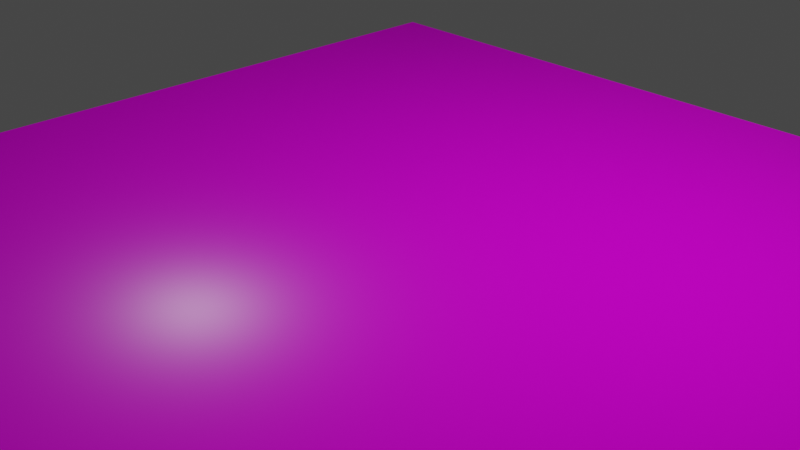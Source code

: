# Source: floor.blend  (saved by Blender 3.5.10; exported with 4.5.12 LTS)
import bpy
from mathutils import Matrix  # noqa: F401  (used for matrix-valued properties, if any)

bpy.ops.wm.read_factory_settings(use_empty=True)
scene = bpy.context.scene
scene.name = 'Scene'

# ---- collections
col_collection = bpy.data.collections.new('Collection'); scene.collection.children.link(col_collection)

# ---- images (referenced by path relative to the original .blend; pixels are not part of the script)
import os
ASSET_DIR = os.environ.get("B2B_ASSET_DIR", "")  # directory of the original .blend (textures are referenced by path, not embedded)
HERE = os.path.dirname(os.path.abspath(__file__))  # packed textures are extracted next to this script under _unpacked/

def load_image(name, relpath, width, height, colorspace="sRGB"):
    """Load a texture the original file referenced (path relative to the .blend, or extracted next to this script)."""
    p = next((c for c in (os.path.join(HERE, relpath), os.path.join(ASSET_DIR, relpath)) if relpath and os.path.exists(c)), "")
    if p:
        img = bpy.data.images.load(p, check_existing=True)
        img.name = name
    else:  # same state as the original file: an image datablock whose file is absent (Cycles renders it pink)
        img = bpy.data.images.new(name, width, height)
        img.source = "FILE"
        img.filepath = "//" + (relpath or name)
    img.colorspace_settings.name = colorspace
    return img
img_stonetilesfloor01_2k_basecolor_png = load_image('StoneTilesFloor01_2K_BaseColor.png', 'Desktop/Textures/StoneTilesFloor01_MR_2K/StoneTilesFloor01_2K_BaseColor.png', 1024, 1024, 'sRGB')
img_stonetilesfloor01_2k_normal_png = load_image('StoneTilesFloor01_2K_Normal.png', 'Desktop/Textures/StoneTilesFloor01_MR_2K/StoneTilesFloor01_2K_Normal.png', 1024, 1024, 'sRGB')
img_stonetilesfloor01_2k_roughness_png = load_image('StoneTilesFloor01_2K_Roughness.png', 'Desktop/Textures/StoneTilesFloor01_MR_2K/StoneTilesFloor01_2K_Roughness.png', 1024, 1024, 'sRGB')

# ---- materials (node trees are filled in below, after node groups)
mat_floor_tiles = bpy.data.materials.new('floor_tiles')
mat_floor_tiles.use_transparent_shadow = False

# ---- material node trees
mat_floor_tiles.use_nodes = True; mat_floor_tiles.node_tree.nodes.clear()
_N = mat_floor_tiles.node_tree.nodes; _L = mat_floor_tiles.node_tree.links
n0 = _N.new('ShaderNodeBsdfPrincipled'); n0.name = 'Principled BSDF'; n0.location = (10, 300)
n0.distribution = 'GGX'
n0.subsurface_method = 'RANDOM_WALK_SKIN'
n0.inputs[3].default_value = 1.45
n0.inputs[13].default_value = 0.185
n0.inputs[27].default_value = (0.0, 0.0, 0.0, 1.0)
n0.inputs[28].default_value = 1.0
n1 = _N.new('ShaderNodeOutputMaterial'); n1.name = 'Material Output'; n1.location = (300, 300)
n2 = _N.new('ShaderNodeTexImage'); n2.name = 'Image Texture'; n2.location = (-356, 159)
n2.hide = True
n2.image = img_stonetilesfloor01_2k_basecolor_png
n3 = _N.new('ShaderNodeTexImage'); n3.name = 'Image Texture.001'; n3.location = (-356, -78)
n3.hide = True
n3.image = img_stonetilesfloor01_2k_normal_png
n4 = _N.new('ShaderNodeTexImage'); n4.name = 'Image Texture.002'; n4.location = (-310, 23)
n4.hide = True
n4.image = img_stonetilesfloor01_2k_roughness_png
_L.new(n0.outputs[0], n1.inputs[0])
_L.new(n2.outputs[0], n0.inputs[0])
_L.new(n3.outputs[0], n0.inputs[5])
_L.new(n4.outputs[0], n0.inputs[2])
n1.is_active_output = True

# ---- world
world_world = bpy.data.worlds.new('World'); scene.world = world_world
world_world.use_nodes = True; world_world.node_tree.nodes.clear()
_N = world_world.node_tree.nodes; _L = world_world.node_tree.links
n0 = _N.new('ShaderNodeOutputWorld'); n0.name = 'World Output'; n0.location = (300, 300)
n1 = _N.new('ShaderNodeBackground'); n1.name = 'Background'; n1.location = (10, 300)
n1.inputs[0].default_value = (0.05088, 0.05088, 0.05088, 1.0)
_L.new(n1.outputs[0], n0.inputs[0])
n0.is_active_output = True
world_world.color = (0.05088, 0.05088, 0.05088)
world_world.use_sun_shadow = False
world_world.sun_shadow_jitter_overblur = 0.0

# ---- cameras
cam_camera = bpy.data.cameras.new('Camera')
cam_camera.clip_end = 100.0
cam_camera.ortho_scale = 7.314

# ---- lights
light_light = bpy.data.lights.new('Light', 'POINT')
light_light.transmission_factor = 0.0
light_light.energy = 1000.0
light_light.shadow_soft_size = 0.1
light_light.shadow_maximum_resolution = 0.006
light_light.use_absolute_resolution = True

# ---- meshes
me_plane = bpy.data.meshes.new('Plane')
me_plane.from_pydata([(-5.0, -5.0, 0.0), (5.0, -5.0, 0.0), (-5.0, 5.0, 0.0), (5.0, 5.0, 0.0)], [], [(0, 1, 3, 2)])
_uv = me_plane.uv_layers.new(name='UVMap')
_uv.uv.foreach_set('vector', [1.75, 1.75, -0.75, 1.75, -0.75, -0.75, 1.75, -0.75])
me_plane.materials.append(mat_floor_tiles)
me_plane.update()

# ---- objects
ob_light = bpy.data.objects.new('Light', light_light)
ob_camera = bpy.data.objects.new('Camera', cam_camera)
ob_plane = bpy.data.objects.new('Plane', me_plane)

# ---- transforms, parenting, visibility, modifiers, constraints
ob_light.location = (4.076, 1.005, 5.904)
ob_light.rotation_euler = (0.6503, 0.05522, 1.866)
ob_light.lock_rotations_4d = False
ob_light.empty_display_type = 'ARROWS'
ob_light.color = (0.0, 0.0, 0.0, 0.0)
ob_light.lineart.crease_threshold = 0.0
ob_camera.location = (7.359, -6.926, 4.958)
ob_camera.rotation_euler = (1.109, 0.0, 0.8149)
ob_camera.lock_rotations_4d = False
ob_camera.empty_display_type = 'ARROWS'
ob_camera.color = (0.0, 0.0, 0.0, 0.0)
ob_camera.display_type = 'WIRE'
ob_camera.lineart.crease_threshold = 0.0
ob_plane.location = (0.0, 0.0, 0.0)

# ---- collection membership
col_collection.objects.link(ob_light)
col_collection.objects.link(ob_camera)
col_collection.objects.link(ob_plane)

# ---- scene / render settings (as saved in the file)
scene.camera = ob_camera
scene.frame_start = 1; scene.frame_end = 250; scene.frame_set(1)
scene.render.engine = 'BLENDER_EEVEE_NEXT'
scene.cycles.sampling_pattern = 'TABULATED_SOBOL'
scene.view_settings.view_transform = 'Filmic'
bpy.context.view_layer.update()
